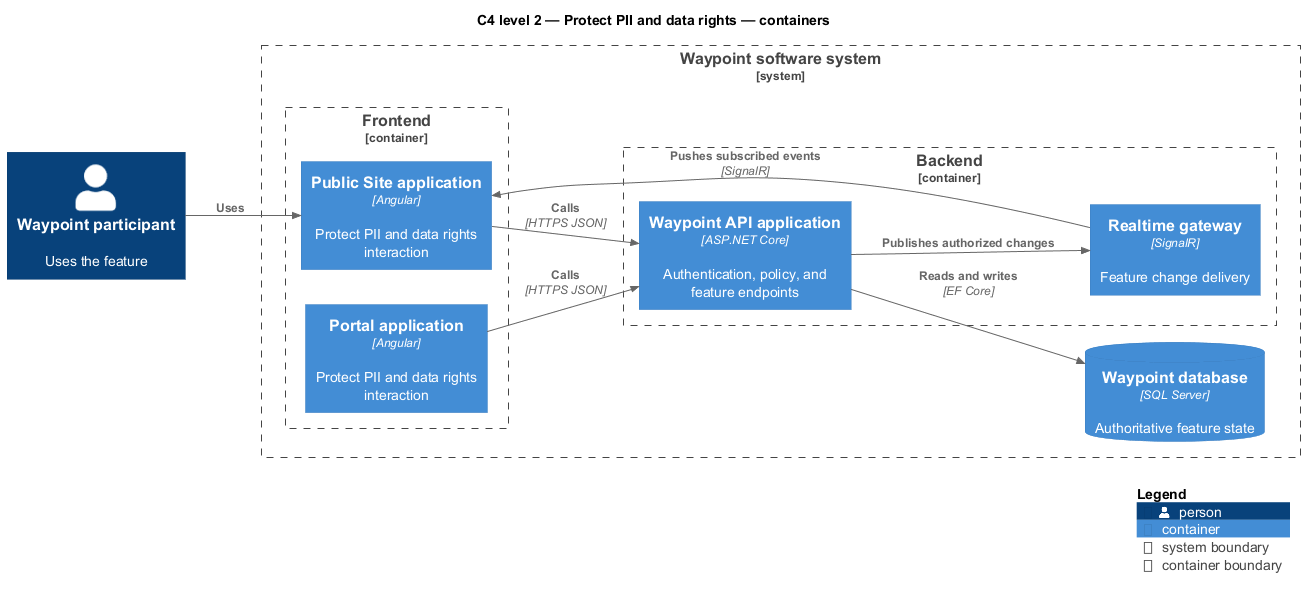

The diagram above was rendered by PlantUML. Its source (embedded in the PNG):
@startuml
!include <C4/C4_Component>
LAYOUT_LEFT_RIGHT()
title C4 level 2 — Protect PII and data rights — containers
Person(primary, "Waypoint participant", "Uses the feature")
System_Boundary(waypoint, "Waypoint software system") {
  Container_Boundary(frontend, "Frontend") {
    Container(app1, "Public Site application", "Angular", "Protect PII and data rights interaction")
    Container(app2, "Portal application", "Angular", "Protect PII and data rights interaction")
  }
  Container_Boundary(backend, "Backend") {
    Container(api, "Waypoint API application", "ASP.NET Core", "Authentication, policy, and feature endpoints")
    Container(realtime, "Realtime gateway", "SignalR", "Feature change delivery")
  }
  ContainerDb(db, "Waypoint database", "SQL Server", "Authoritative feature state")
}
Rel(primary, app1, "Uses")
Rel(app1, api, "Calls", "HTTPS JSON")
Rel(app2, api, "Calls", "HTTPS JSON")
Rel(api, db, "Reads and writes", "EF Core")
Rel(api, realtime, "Publishes authorized changes")
Rel(realtime, app1, "Pushes subscribed events", "SignalR")
SHOW_LEGEND()
@enduml